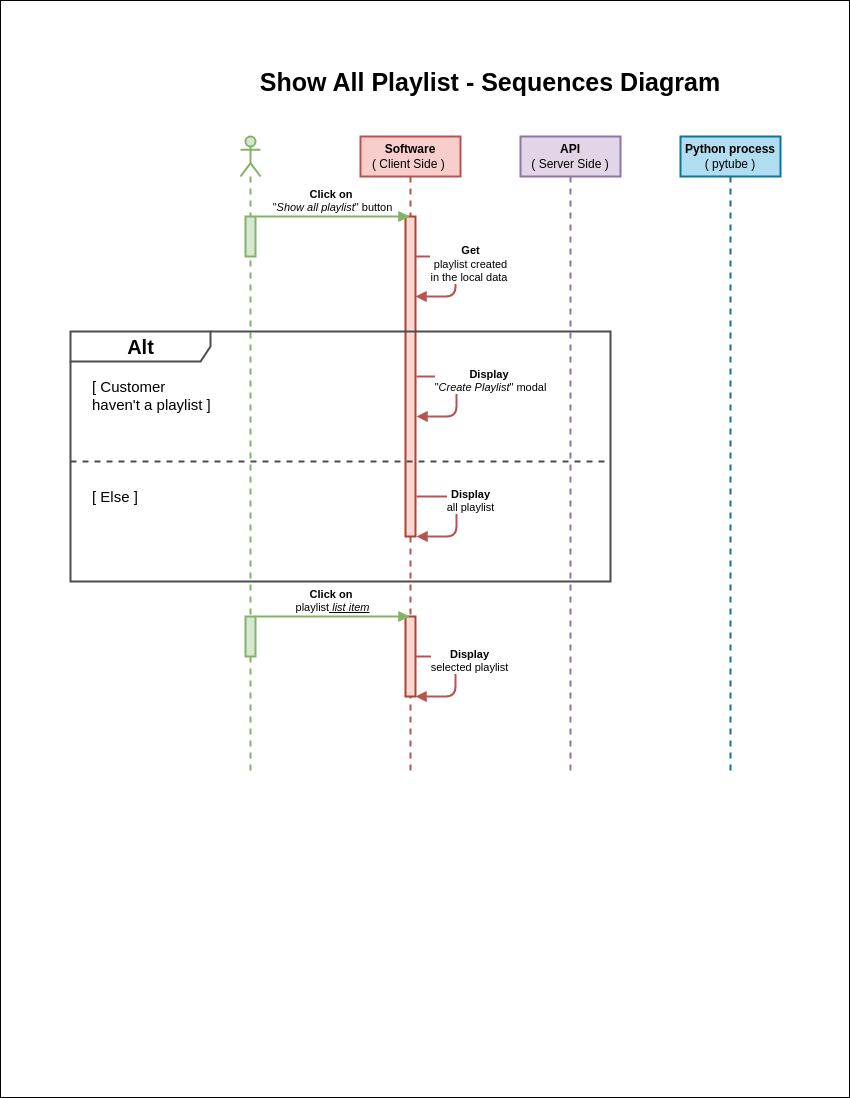

The diagram above was exported from draw.io. Its source (the exported page's mxGraphModel, read from the mxfile embedded in the PNG):
<mxGraphModel dx="1440" dy="1101" grid="0" gridSize="10" guides="1" tooltips="1" connect="1" arrows="1" fold="1" page="1" pageScale="1" pageWidth="850" pageHeight="1100" background="#ffffff" math="0" shadow="0">
  <root>
    <mxCell id="0" />
    <mxCell id="1" parent="0" />
    <mxCell id="37" value="" style="rounded=0;whiteSpace=wrap;html=1;fillColor=none;strokeColor=#000000;" vertex="1" parent="1">
      <mxGeometry width="849" height="1097" as="geometry" />
    </mxCell>
    <mxCell id="2" value="" style="shape=umlLifeline;participant=umlActor;perimeter=lifelinePerimeter;whiteSpace=wrap;html=1;container=0;collapsible=0;recursiveResize=0;verticalAlign=top;spacingTop=36;outlineConnect=0;strokeWidth=2;strokeColor=#82b366;fillColor=#d5e8d4;" vertex="1" parent="1">
      <mxGeometry x="240" y="136" width="20" height="640" as="geometry" />
    </mxCell>
    <mxCell id="3" value="&lt;b&gt;Software&lt;/b&gt;&lt;br&gt;( Client Side )&amp;nbsp;" style="shape=umlLifeline;perimeter=lifelinePerimeter;whiteSpace=wrap;html=1;container=1;collapsible=0;recursiveResize=0;outlineConnect=0;strokeColor=#b85450;strokeWidth=2;fillColor=#f8cecc;fontColor=#000000;" vertex="1" parent="1">
      <mxGeometry x="360" y="136" width="100" height="640" as="geometry" />
    </mxCell>
    <mxCell id="4" value="" style="html=1;points=[];perimeter=orthogonalPerimeter;strokeColor=#ae4132;strokeWidth=2;fillColor=#fad9d5;" vertex="1" parent="3">
      <mxGeometry x="45" y="80" width="10" height="320" as="geometry" />
    </mxCell>
    <mxCell id="26" value="&lt;b&gt;Get&lt;br&gt;&lt;/b&gt;playlist created&lt;br&gt;in the local data&amp;nbsp;" style="html=1;verticalAlign=bottom;endArrow=block;fontColor=#000000;labelBackgroundColor=#FFFFFF;strokeWidth=2;fillColor=#f8cecc;strokeColor=#b85450;" edge="1" parent="3">
      <mxGeometry x="0.1667" y="15" width="80" relative="1" as="geometry">
        <mxPoint x="55" y="120.00000000000011" as="sourcePoint" />
        <mxPoint x="55" y="160.0000000000001" as="targetPoint" />
        <Array as="points">
          <mxPoint x="95" y="120" />
          <mxPoint x="95" y="160" />
        </Array>
        <mxPoint as="offset" />
      </mxGeometry>
    </mxCell>
    <mxCell id="33" value="" style="html=1;points=[];perimeter=orthogonalPerimeter;strokeColor=#ae4132;strokeWidth=2;fillColor=#fad9d5;" vertex="1" parent="3">
      <mxGeometry x="45" y="480" width="10" height="80" as="geometry" />
    </mxCell>
    <mxCell id="36" value="&lt;b&gt;Display&lt;/b&gt;&lt;br&gt;selected playlist" style="html=1;verticalAlign=bottom;endArrow=block;fontColor=#000000;labelBackgroundColor=#FFFFFF;strokeWidth=2;fillColor=#f8cecc;strokeColor=#b85450;" edge="1" parent="3">
      <mxGeometry y="14" width="80" relative="1" as="geometry">
        <mxPoint x="55" y="520.0000000000002" as="sourcePoint" />
        <mxPoint x="55" y="560.0000000000002" as="targetPoint" />
        <Array as="points">
          <mxPoint x="95" y="520" />
          <mxPoint x="95" y="560" />
        </Array>
        <mxPoint as="offset" />
      </mxGeometry>
    </mxCell>
    <mxCell id="5" value="&lt;b&gt;API&lt;/b&gt;&lt;br&gt;( Server Side )" style="shape=umlLifeline;perimeter=lifelinePerimeter;whiteSpace=wrap;html=1;container=1;collapsible=0;recursiveResize=0;outlineConnect=0;strokeColor=#9673a6;strokeWidth=2;fillColor=#e1d5e7;fontColor=#000000;" vertex="1" parent="1">
      <mxGeometry x="520" y="136" width="100" height="640" as="geometry" />
    </mxCell>
    <mxCell id="7" value="&lt;b&gt;Python process&lt;/b&gt;&lt;br&gt;( pytube )" style="shape=umlLifeline;perimeter=lifelinePerimeter;whiteSpace=wrap;html=1;container=1;collapsible=0;recursiveResize=0;outlineConnect=0;strokeColor=#10739e;strokeWidth=2;fillColor=#b1ddf0;fontColor=#000000;" vertex="1" parent="1">
      <mxGeometry x="680" y="136" width="100" height="640" as="geometry" />
    </mxCell>
    <mxCell id="19" value="Show All Playlist - Sequences Diagram" style="text;align=center;fontStyle=1;verticalAlign=middle;spacingLeft=3;spacingRight=3;strokeColor=none;rotatable=0;points=[[0,0.5],[1,0.5]];portConstraint=eastwest;fontColor=#000000;fontSize=25;" vertex="1" parent="1">
      <mxGeometry x="450" y="66" width="80" height="26" as="geometry" />
    </mxCell>
    <mxCell id="23" value="" style="html=1;points=[];perimeter=orthogonalPerimeter;strokeColor=#82b366;strokeWidth=2;fillColor=#d5e8d4;" vertex="1" parent="1">
      <mxGeometry x="245" y="216" width="10" height="40" as="geometry" />
    </mxCell>
    <mxCell id="25" value="&lt;b&gt;Click on&amp;nbsp;&lt;/b&gt;&lt;br&gt;&quot;&lt;i&gt;Show all playlist&lt;/i&gt;&quot; button" style="html=1;verticalAlign=bottom;endArrow=block;fontColor=#000000;labelBackgroundColor=none;strokeWidth=2;fillColor=#d5e8d4;gradientColor=#97d077;strokeColor=#82b366;" edge="1" parent="1" target="3">
      <mxGeometry width="80" relative="1" as="geometry">
        <mxPoint x="255.00000000000023" y="216" as="sourcePoint" />
        <mxPoint x="335.0000000000002" y="216" as="targetPoint" />
        <mxPoint as="offset" />
      </mxGeometry>
    </mxCell>
    <mxCell id="28" value="&lt;b&gt;&lt;font style=&quot;font-size: 20px&quot;&gt;Alt&lt;/font&gt;&lt;/b&gt;" style="shape=umlFrame;tabWidth=110;tabHeight=30;tabPosition=left;html=1;boundedLbl=1;labelInHeader=1;width=140;height=30;fillColor=none;strokeColor=#4D4D4D;strokeWidth=2;fontColor=#000000;" vertex="1" parent="1">
      <mxGeometry x="70" y="331" width="540" height="250" as="geometry" />
    </mxCell>
    <mxCell id="29" value="[ Customer &#10;haven't a playlist ]" style="text;fontColor=#000000;fontSize=15;" vertex="1" parent="28">
      <mxGeometry width="100" height="20" relative="1" as="geometry">
        <mxPoint x="20" y="40" as="offset" />
      </mxGeometry>
    </mxCell>
    <mxCell id="30" value="[ Else ]" style="line;strokeWidth=2;dashed=1;labelPosition=center;verticalLabelPosition=bottom;align=left;verticalAlign=top;spacingLeft=20;spacingTop=15;fontColor=#000000;strokeColor=#4D4D4D;labelBackgroundColor=none;fontSize=15;" vertex="1" parent="28">
      <mxGeometry y="125" width="540" height="10" as="geometry" />
    </mxCell>
    <mxCell id="31" value="&lt;b&gt;Display&amp;nbsp;&lt;/b&gt;&lt;br&gt;&quot;&lt;i&gt;Create Playlist&lt;/i&gt;&quot; modal" style="html=1;verticalAlign=bottom;endArrow=block;fontColor=#000000;labelBackgroundColor=#FFFFFF;strokeWidth=2;fillColor=#f8cecc;strokeColor=#b85450;" edge="1" parent="28">
      <mxGeometry y="34" width="80" relative="1" as="geometry">
        <mxPoint x="346" y="45.00000000000023" as="sourcePoint" />
        <mxPoint x="346" y="85.00000000000023" as="targetPoint" />
        <Array as="points">
          <mxPoint x="386" y="45" />
          <mxPoint x="386" y="85" />
        </Array>
        <mxPoint as="offset" />
      </mxGeometry>
    </mxCell>
    <mxCell id="32" value="&lt;b&gt;Display&lt;/b&gt;&lt;br&gt;all playlist" style="html=1;verticalAlign=bottom;endArrow=block;fontColor=#000000;labelBackgroundColor=#FFFFFF;strokeWidth=2;fillColor=#f8cecc;strokeColor=#b85450;" edge="1" parent="28">
      <mxGeometry y="14" width="80" relative="1" as="geometry">
        <mxPoint x="346" y="165.00000000000023" as="sourcePoint" />
        <mxPoint x="346" y="205.00000000000023" as="targetPoint" />
        <Array as="points">
          <mxPoint x="386" y="165" />
          <mxPoint x="386" y="205" />
        </Array>
        <mxPoint as="offset" />
      </mxGeometry>
    </mxCell>
    <mxCell id="34" value="" style="html=1;points=[];perimeter=orthogonalPerimeter;strokeColor=#82b366;strokeWidth=2;fillColor=#d5e8d4;" vertex="1" parent="1">
      <mxGeometry x="245" y="616" width="10" height="40" as="geometry" />
    </mxCell>
    <mxCell id="35" value="&lt;b&gt;Click on&amp;nbsp;&lt;/b&gt;&lt;br&gt;playlist&lt;u&gt; &lt;i&gt;list item&lt;/i&gt;&lt;/u&gt;" style="html=1;verticalAlign=bottom;endArrow=block;fontColor=#000000;labelBackgroundColor=none;strokeWidth=2;fillColor=#d5e8d4;gradientColor=#97d077;strokeColor=#82b366;" edge="1" parent="1">
      <mxGeometry width="80" relative="1" as="geometry">
        <mxPoint x="255.00000000000023" y="616" as="sourcePoint" />
        <mxPoint x="409" y="616" as="targetPoint" />
        <mxPoint as="offset" />
      </mxGeometry>
    </mxCell>
  </root>
</mxGraphModel>